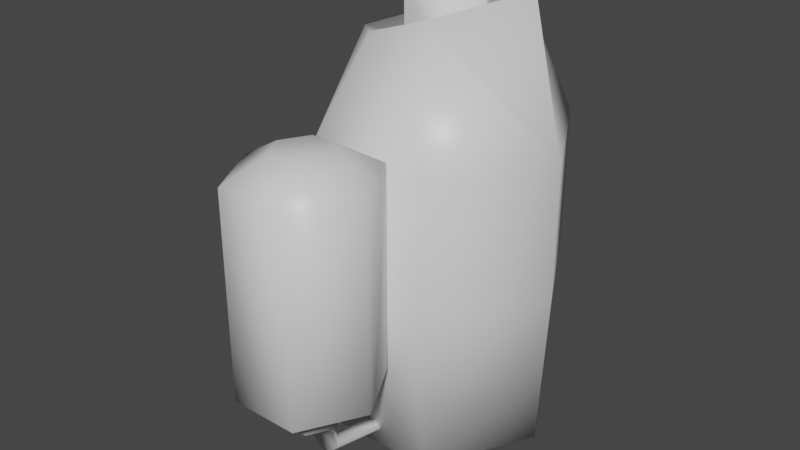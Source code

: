 # Source: blaster_000.blend  (saved by Blender 3.0.42; exported with 4.5.12 LTS)
import bpy
from mathutils import Matrix  # noqa: F401  (used for matrix-valued properties, if any)

bpy.ops.wm.read_factory_settings(use_empty=True)
scene = bpy.context.scene
scene.name = 'Scene'

# ---- collections
col_collection = bpy.data.collections.new('Collection'); scene.collection.children.link(col_collection)

# ---- materials (node trees are filled in below, after node groups)
mat_material = bpy.data.materials.new('Material')
mat_material.alpha_threshold = 0.0
mat_material.use_transparent_shadow = False
mat_material.line_color = (0.0, 0.0, 0.0, 1.0)

# ---- material node trees
mat_material.use_nodes = True; mat_material.node_tree.nodes.clear()
_N = mat_material.node_tree.nodes; _L = mat_material.node_tree.links
n0 = _N.new('ShaderNodeOutputMaterial'); n0.name = 'Material Output'; n0.location = (300, 300)
n1 = _N.new('ShaderNodeBsdfPrincipled'); n1.name = 'Principled BSDF'; n1.location = (10, 300)
n1.distribution = 'GGX'
n1.subsurface_method = 'RANDOM_WALK_SKIN'
n1.inputs[2].default_value = 0.4
n1.inputs[3].default_value = 1.45
n1.inputs[27].default_value = (0.0, 0.0, 0.0, 1.0)
n1.inputs[28].default_value = 1.0
_L.new(n1.outputs[0], n0.inputs[0])
n0.is_active_output = True

# ---- world
world_world = bpy.data.worlds.new('World'); scene.world = world_world
world_world.use_nodes = True; world_world.node_tree.nodes.clear()
_N = world_world.node_tree.nodes; _L = world_world.node_tree.links
n0 = _N.new('ShaderNodeOutputWorld'); n0.name = 'World Output'; n0.location = (300, 300)
n1 = _N.new('ShaderNodeBackground'); n1.name = 'Background'; n1.location = (10, 300)
n1.inputs[0].default_value = (0.05088, 0.05088, 0.05088, 1.0)
_L.new(n1.outputs[0], n0.inputs[0])
n0.is_active_output = True
world_world.color = (0.05088, 0.05088, 0.05088)
world_world.use_sun_shadow = False
world_world.sun_shadow_jitter_overblur = 0.0

# ---- meshes
me_cube = bpy.data.meshes.new('Cube')
me_cube.from_pydata([(0.04708, 0.1163, 1.427), (-0.08637, 0.1163, 1.427), (-0.1499, -2.98e-08, 1.427), (0.1107, -2.98e-08, 1.427), (0.1776, 0.3437, 9.739e-05), (-0.2169, 0.3437, 9.739e-05), (-0.4048, -2.98e-08, 9.739e-05), (0.3655, -2.98e-08, 9.739e-05), (0.2762, -4.373e-08, 1.444), (0.07583, 0.2324, 1.375), (-0.1156, 0.2324, 1.309), (-0.3388, -1.516e-08, 1.231), (0.1107, -2.98e-08, 1.232), (0.04708, 0.1163, 1.232), (-0.08637, 0.1163, 1.232), (-0.1499, -2.98e-08, 1.232), (0.3905, -2.98e-08, 0.9656), (0.1776, 0.3903, 0.9656), (-0.2169, 0.3903, 0.9656), (-0.4405, -2.98e-08, 0.9656), (0.3905, -2.98e-08, 0.5244), (0.1776, 0.3903, 0.5244), (-0.2169, 0.3903, 0.5244), (-0.4405, -2.98e-08, 0.5244), (0.04708, -0.1163, 1.427), (-0.08637, -0.1163, 1.427), (0.1776, -0.3437, 9.739e-05), (-0.2169, -0.3437, 9.739e-05), (0.07583, -0.2324, 1.375), (-0.1156, -0.2324, 1.309), (0.04708, -0.1163, 1.232), (-0.08637, -0.1163, 1.232), (0.1776, -0.3903, 0.9656), (-0.2169, -0.3903, 0.9656), (0.1776, -0.3903, 0.5244), (-0.2169, -0.3903, 0.5244), (-0.1333, -0.8074, 0.3607), (-0.03397, -0.6399, 0.2526), (-0.03397, -0.5789, 0.2526), (-0.1333, -0.4113, 0.3607), (-0.005318, -0.6399, 0.2526), (0.09403, -0.8074, 0.3607), (-0.005318, -0.5789, 0.2526), (0.09403, -0.4113, 0.3607), (0.2023, -0.6094, 0.3607), (0.01137, -0.6094, 0.2526), (-0.2416, -0.6094, 0.3607), (-0.05066, -0.6094, 0.2526), (-0.06756, -0.5222, 1.102), (-0.1333, -0.4113, 1.029), (-0.1152, -0.6094, 1.102), (-0.2416, -0.6094, 1.029), (-0.06756, -0.6965, 1.102), (-0.1333, -0.8074, 1.029), (0.02827, -0.6965, 1.102), (0.09403, -0.8074, 1.029), (0.07593, -0.6094, 1.102), (0.2023, -0.6094, 1.029), (0.02827, -0.5222, 1.102), (0.09403, -0.4113, 1.029), (0.07593, -0.6094, 0.2526), (0.02827, -0.5222, 0.2526), (-0.06756, -0.6965, 0.2526), (0.02827, -0.6965, 0.2526), (-0.06756, -0.5222, 0.2526), (-0.1152, -0.6094, 0.2526), (-0.03397, -0.3104, 0.03929), (-0.03397, -0.3104, 0.07921), (-0.005318, -0.3104, 0.03929), (-0.005318, -0.3104, 0.07921), (0.01137, -0.3104, 0.05925), (-0.05066, -0.3104, 0.05925), (-0.05066, -0.5462, 0.1119), (-0.03397, -0.5688, 0.09841), (-0.005318, -0.5688, 0.09841), (0.01137, -0.5462, 0.1119), (-0.03397, -0.5236, 0.1254), (-0.005318, -0.5236, 0.1254), (0.07593, -0.6094, 0.2882), (0.02827, -0.5222, 0.2882), (-0.06756, -0.6965, 0.2882), (0.02827, -0.6965, 0.2882), (-0.06756, -0.5222, 0.2882), (-0.1152, -0.6094, 0.2882)], [], [(21, 20, 7, 4), (22, 21, 4, 5), (23, 22, 5, 6), (15, 14, 10, 11), (14, 13, 9, 10), (13, 12, 8, 9), (0, 3, 12, 13), (1, 0, 13, 14), (2, 1, 14, 15), (11, 10, 18, 19), (10, 9, 17, 18), (9, 8, 16, 17), (19, 18, 22, 23), (18, 17, 21, 22), (34, 26, 7, 20), (35, 27, 26, 34), (23, 6, 27, 35), (15, 11, 29, 31), (31, 29, 28, 30), (30, 28, 8, 12), (24, 30, 12, 3), (25, 31, 30, 24), (2, 15, 31, 25), (11, 19, 33, 29), (29, 33, 32, 28), (28, 32, 16, 8), (19, 23, 35, 33), (33, 35, 34, 32), (20, 16, 32, 34), (21, 17, 16, 20), (0, 1, 2, 25, 24, 3), (7, 26, 27, 6, 5, 4), (55, 53, 36, 41), (57, 55, 41, 44), (49, 59, 43, 39), (59, 57, 44, 43), (51, 49, 39, 46), (56, 58, 48, 50, 52, 54), (53, 51, 46, 36), (78, 79, 43, 44), (80, 81, 41, 36), (79, 82, 39, 43), (83, 80, 36, 46), (81, 78, 44, 41), (82, 83, 46, 39), (57, 59, 58, 56), (59, 49, 48, 58), (55, 57, 56, 54), (53, 55, 54, 52), (49, 51, 50, 48), (51, 53, 52, 50), (73, 66, 68, 74), (45, 42, 61, 60), (37, 40, 63, 62), (42, 38, 64, 61), (47, 37, 62, 65), (40, 45, 60, 63), (38, 47, 65, 64), (40, 74, 75, 45), (76, 77, 69, 67), (77, 75, 70, 69), (72, 76, 67, 71), (42, 45, 75, 77), (38, 42, 77, 76), (73, 72, 71, 66), (37, 73, 74, 40), (47, 38, 76, 72), (37, 47, 72, 73), (64, 65, 83, 82), (63, 60, 78, 81), (65, 62, 80, 83), (61, 64, 82, 79), (62, 63, 81, 80), (60, 61, 79, 78), (74, 68, 70, 75)])
me_cube.polygons.foreach_set('use_smooth', [True] * 75)
_uv = me_cube.uv_layers.new(name='UVMap')
_uv.uv.foreach_set('vector', [0.322, 0.1595, 0.3164, 0.01356, 0.4951, 0.01967, 0.4935, 0.1531, 0.3203, 0.2811, 0.322, 0.1595, 0.4935, 0.1531, 0.4946, 0.289, 0.3117, 0.4324, 0.3203, 0.2811, 0.4946, 0.289, 0.4951, 0.4258, 0.7223, 0.7958, 0.691, 0.8251, 0.6457, 0.8182, 0.7135, 0.7354, 0.691, 0.8251, 0.6934, 0.8681, 0.6351, 0.8828, 0.6457, 0.8182, 0.6934, 0.8681, 0.7223, 0.8998, 0.6783, 0.9747, 0.6351, 0.8828, 0.9234, 0.05637, 0.9234, 0.01356, 0.9863, 0.01356, 0.9863, 0.05637, 0.9234, 0.09948, 0.9234, 0.05637, 0.9863, 0.05637, 0.9863, 0.09948, 0.9234, 0.1423, 0.9234, 0.09948, 0.9863, 0.09948, 0.9863, 0.1423, 0.06719, 0.3661, 0.07105, 0.249, 0.1903, 0.2745, 0.1579, 0.4109, 0.07105, 0.249, 0.05522, 0.1813, 0.1933, 0.1644, 0.1903, 0.2745, 0.05522, 0.1813, 0.01356, 0.08572, 0.167, 0.03059, 0.1933, 0.1644, 0.1579, 0.4109, 0.1903, 0.2745, 0.3203, 0.2811, 0.3117, 0.4324, 0.1903, 0.2745, 0.1933, 0.1644, 0.322, 0.1595, 0.3203, 0.2811, 0.322, 0.7337, 0.4921, 0.7384, 0.4937, 0.8689, 0.3189, 0.8751, 0.3196, 0.6114, 0.4931, 0.6029, 0.4921, 0.7384, 0.322, 0.7337, 0.3105, 0.4595, 0.4937, 0.4663, 0.4931, 0.6029, 0.3196, 0.6114, 0.608, 0.9143, 0.5993, 0.9747, 0.5314, 0.892, 0.5768, 0.8851, 0.5768, 0.8851, 0.5314, 0.892, 0.5208, 0.8274, 0.5792, 0.842, 0.5792, 0.842, 0.5208, 0.8274, 0.5641, 0.7354, 0.608, 0.8104, 0.9234, 0.2282, 0.9863, 0.2282, 0.9863, 0.271, 0.9234, 0.271, 0.9234, 0.1851, 0.9863, 0.1851, 0.9863, 0.2282, 0.9234, 0.2282, 0.9234, 0.1423, 0.9863, 0.1423, 0.9863, 0.1851, 0.9234, 0.1851, 0.064, 0.5268, 0.1556, 0.4811, 0.189, 0.6183, 0.06849, 0.6453, 0.06849, 0.6453, 0.189, 0.6183, 0.1929, 0.7278, 0.05364, 0.7142, 0.05364, 0.7142, 0.1929, 0.7278, 0.1722, 0.8654, 0.01356, 0.8131, 0.1556, 0.4811, 0.3105, 0.4595, 0.3196, 0.6114, 0.189, 0.6183, 0.189, 0.6183, 0.3196, 0.6114, 0.322, 0.7337, 0.1929, 0.7278, 0.3189, 0.8751, 0.1722, 0.8654, 0.1929, 0.7278, 0.322, 0.7337, 0.322, 0.1595, 0.1933, 0.1644, 0.167, 0.03059, 0.3164, 0.01356, 0.01356, 0.9659, 0.01356, 0.9228, 0.05112, 0.9023, 0.08868, 0.9228, 0.08868, 0.9659, 0.05112, 0.9864, 0.6319, 0.4595, 0.7429, 0.5202, 0.7429, 0.6476, 0.6319, 0.7083, 0.5208, 0.6476, 0.5208, 0.5202, 0.6962, 0.3022, 0.6227, 0.3022, 0.6227, 0.08618, 0.6962, 0.08618, 0.7962, 0.3022, 0.7233, 0.3022, 0.7233, 0.08618, 0.7962, 0.08618, 0.5956, 0.3022, 0.5222, 0.3022, 0.5222, 0.08618, 0.5956, 0.08618, 0.8963, 0.3022, 0.8233, 0.3022, 0.8233, 0.08618, 0.8963, 0.08618, 0.943, 0.7481, 0.8701, 0.7481, 0.8701, 0.5321, 0.943, 0.5321, 0.144, 0.964, 0.1158, 0.9486, 0.1158, 0.9177, 0.144, 0.9023, 0.1721, 0.9177, 0.1721, 0.9486, 0.8429, 0.7481, 0.77, 0.7481, 0.77, 0.5321, 0.8429, 0.5321, 0.8429, 0.04337, 0.875, 0.04337, 0.8963, 0.08618, 0.8233, 0.08618, 0.644, 0.04337, 0.6749, 0.04337, 0.6962, 0.08618, 0.6227, 0.08618, 0.5434, 0.04337, 0.5744, 0.04337, 0.5956, 0.08618, 0.5222, 0.08618, 0.7896, 0.4893, 0.8217, 0.4893, 0.8429, 0.5321, 0.77, 0.5321, 0.7445, 0.04337, 0.7766, 0.04337, 0.7962, 0.08618, 0.7233, 0.08618, 0.8913, 0.4893, 0.9234, 0.4893, 0.943, 0.5321, 0.8701, 0.5321, 0.8233, 0.3022, 0.8963, 0.3022, 0.875, 0.345, 0.8429, 0.345, 0.5222, 0.3022, 0.5956, 0.3022, 0.5744, 0.345, 0.5434, 0.345, 0.7233, 0.3022, 0.7962, 0.3022, 0.7766, 0.345, 0.7445, 0.345, 0.6227, 0.3022, 0.6962, 0.3022, 0.6749, 0.345, 0.644, 0.345, 0.8701, 0.7481, 0.943, 0.7481, 0.9234, 0.7909, 0.8913, 0.7909, 0.77, 0.7481, 0.8429, 0.7481, 0.8217, 0.7909, 0.7896, 0.7909, 0.8545, 0.8588, 0.7702, 0.8623, 0.77, 0.8514, 0.8542, 0.8509, 0.8529, 0.01356, 0.8642, 0.01356, 0.875, 0.03186, 0.8429, 0.03186, 0.6548, 0.01356, 0.6641, 0.01356, 0.6749, 0.03186, 0.644, 0.03186, 0.5543, 0.01356, 0.5635, 0.01356, 0.5744, 0.03186, 0.5434, 0.03186, 0.7996, 0.4595, 0.8108, 0.4595, 0.8217, 0.4778, 0.7896, 0.4778, 0.7554, 0.01356, 0.7666, 0.01356, 0.7766, 0.03186, 0.7445, 0.03186, 0.9021, 0.4595, 0.9134, 0.4595, 0.9234, 0.4778, 0.8913, 0.4778, 0.9042, 0.8493, 0.8542, 0.8509, 0.8511, 0.8431, 0.8989, 0.8377, 0.8465, 0.8247, 0.8473, 0.8344, 0.7728, 0.8348, 0.7727, 0.8261, 0.8473, 0.8344, 0.8511, 0.8431, 0.7715, 0.8427, 0.7728, 0.8348, 0.8517, 0.8668, 0.8483, 0.8755, 0.7741, 0.8796, 0.7721, 0.871, 0.8934, 0.8274, 0.8989, 0.8377, 0.8511, 0.8431, 0.8473, 0.8344, 0.892, 0.818, 0.8934, 0.8274, 0.8473, 0.8344, 0.8465, 0.8247, 0.8545, 0.8588, 0.8517, 0.8668, 0.7721, 0.871, 0.7702, 0.8623, 0.9042, 0.8597, 0.8545, 0.8588, 0.8542, 0.8509, 0.9042, 0.8493, 0.8991, 0.8713, 0.8938, 0.8816, 0.8483, 0.8755, 0.8517, 0.8668, 0.9042, 0.8597, 0.8991, 0.8713, 0.8517, 0.8668, 0.8545, 0.8588, 0.8913, 0.4778, 0.9234, 0.4778, 0.9234, 0.4893, 0.8913, 0.4893, 0.7445, 0.03186, 0.7766, 0.03186, 0.7766, 0.04337, 0.7445, 0.04337, 0.7896, 0.4778, 0.8217, 0.4778, 0.8217, 0.4893, 0.7896, 0.4893, 0.5434, 0.03186, 0.5744, 0.03186, 0.5744, 0.04337, 0.5434, 0.04337, 0.644, 0.03186, 0.6749, 0.03186, 0.6749, 0.04337, 0.644, 0.04337, 0.8429, 0.03186, 0.875, 0.03186, 0.875, 0.04337, 0.8429, 0.04337, 0.8542, 0.8509, 0.77, 0.8514, 0.7715, 0.8427, 0.8511, 0.8431])
me_cube.materials.append(mat_material)
me_cube.use_remesh_preserve_volume = False
me_cube.use_remesh_preserve_attributes = False
me_cube.use_mirror_vertex_groups = False
me_cube.update()

# ---- objects
ob_blaster_000 = bpy.data.objects.new('blaster_000', me_cube)

# ---- transforms, parenting, visibility, modifiers, constraints
ob_blaster_000.location = (0.0, 0.0, 0.0)
ob_blaster_000.lock_rotations_4d = False
ob_blaster_000.empty_display_type = 'ARROWS'
ob_blaster_000.lineart.crease_threshold = 0.0

# ---- collection membership
col_collection.objects.link(ob_blaster_000)

# ---- scene / render settings (as saved in the file)
scene.frame_start = 1; scene.frame_end = 250; scene.frame_set(1)
scene.render.engine = 'BLENDER_EEVEE_NEXT'
scene.cycles.sampling_pattern = 'TABULATED_SOBOL'
scene.cycles.use_light_tree = False
scene.view_settings.view_transform = 'Filmic'
bpy.context.view_layer.update()

# ---- added for rendering (the .blend has no active camera and no usable light): camera, sun
cam_auto = bpy.data.cameras.new('AutoCamera')
cam_auto.lens = 50.0
cam_auto.sensor_width = 36.0
cam_auto.clip_end = 1000.0
ob_auto_camera = bpy.data.objects.new('AutoCamera', cam_auto)
scene.collection.objects.link(ob_auto_camera)
ob_auto_camera.location = (1.87347, -2.48676, 2.24088)
ob_auto_camera.rotation_euler = (1.09748, -7.21219e-08, 0.694738)
scene.camera = ob_auto_camera
light_auto_sun = bpy.data.lights.new('AutoSun', 'SUN')
light_auto_sun.energy = 3.0
light_auto_sun.angle = 0.0523599
ob_auto_sun = bpy.data.objects.new('AutoSun', light_auto_sun)
scene.collection.objects.link(ob_auto_sun)
ob_auto_sun.rotation_euler = (0.872665, 0.174533, 0.523599)
bpy.context.view_layer.update()
